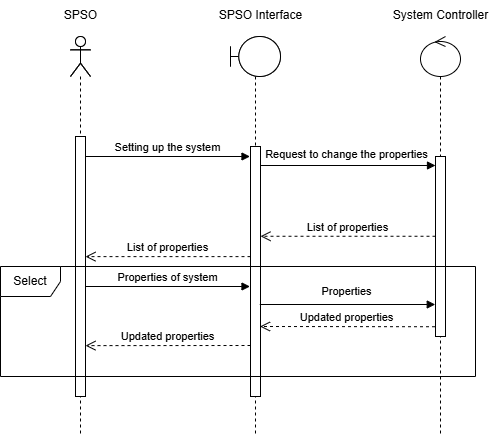

The diagram above was exported from draw.io. Its source (the exported page's mxGraphModel, read from the mxfile embedded in the PNG):
<mxGraphModel dx="2020" dy="1078" grid="1" gridSize="10" guides="1" tooltips="1" connect="1" arrows="1" fold="1" page="1" pageScale="1" pageWidth="850" pageHeight="1100" math="0" shadow="0">
  <root>
    <mxCell id="0" />
    <mxCell id="1" parent="0" />
    <mxCell id="Y2t2eny-mYa5wRdLhiaP-17" value="&lt;span style=&quot;font-size: 11px; background-color: rgb(255, 255, 255);&quot;&gt;Request to change the properties&lt;/span&gt;" style="text;html=1;align=center;verticalAlign=middle;resizable=0;points=[];autosize=1;strokeColor=none;fillColor=none;" vertex="1" parent="1">
      <mxGeometry x="411" y="263" width="190" height="30" as="geometry" />
    </mxCell>
    <mxCell id="Y2t2eny-mYa5wRdLhiaP-2" value="" style="shape=umlActor;verticalLabelPosition=bottom;verticalAlign=top;html=1;outlineConnect=0;" vertex="1" parent="1">
      <mxGeometry x="230" y="160" width="20" height="40" as="geometry" />
    </mxCell>
    <mxCell id="Y2t2eny-mYa5wRdLhiaP-3" value="SPSO" style="text;html=1;align=center;verticalAlign=middle;resizable=0;points=[];autosize=1;strokeColor=none;fillColor=none;" vertex="1" parent="1">
      <mxGeometry x="210" y="124" width="60" height="30" as="geometry" />
    </mxCell>
    <mxCell id="Y2t2eny-mYa5wRdLhiaP-4" value="" style="shape=umlBoundary;whiteSpace=wrap;html=1;" vertex="1" parent="1">
      <mxGeometry x="390" y="160" width="50" height="40" as="geometry" />
    </mxCell>
    <mxCell id="Y2t2eny-mYa5wRdLhiaP-5" value="SPSO Interface" style="text;html=1;align=center;verticalAlign=middle;resizable=0;points=[];autosize=1;strokeColor=none;fillColor=none;" vertex="1" parent="1">
      <mxGeometry x="365" y="124" width="110" height="30" as="geometry" />
    </mxCell>
    <mxCell id="Y2t2eny-mYa5wRdLhiaP-8" value="System Controller" style="text;html=1;align=center;verticalAlign=middle;resizable=0;points=[];autosize=1;strokeColor=none;fillColor=none;" vertex="1" parent="1">
      <mxGeometry x="540" y="124" width="120" height="30" as="geometry" />
    </mxCell>
    <mxCell id="Y2t2eny-mYa5wRdLhiaP-9" value="" style="shape=umlLifeline;perimeter=lifelinePerimeter;whiteSpace=wrap;html=1;container=1;dropTarget=0;collapsible=0;recursiveResize=0;outlineConnect=0;portConstraint=eastwest;newEdgeStyle={&quot;curved&quot;:0,&quot;rounded&quot;:0};participant=umlActor;" vertex="1" parent="1">
      <mxGeometry x="230" y="160" width="20" height="400" as="geometry" />
    </mxCell>
    <mxCell id="Y2t2eny-mYa5wRdLhiaP-14" value="" style="html=1;points=[[0,0,0,0,5],[0,1,0,0,-5],[1,0,0,0,5],[1,1,0,0,-5]];perimeter=orthogonalPerimeter;outlineConnect=0;targetShapes=umlLifeline;portConstraint=eastwest;newEdgeStyle={&quot;curved&quot;:0,&quot;rounded&quot;:0};" vertex="1" parent="Y2t2eny-mYa5wRdLhiaP-9">
      <mxGeometry x="5" y="100" width="10" height="260" as="geometry" />
    </mxCell>
    <mxCell id="Y2t2eny-mYa5wRdLhiaP-10" value="" style="shape=umlLifeline;perimeter=lifelinePerimeter;whiteSpace=wrap;html=1;container=1;dropTarget=0;collapsible=0;recursiveResize=0;outlineConnect=0;portConstraint=eastwest;newEdgeStyle={&quot;curved&quot;:0,&quot;rounded&quot;:0};participant=umlBoundary;" vertex="1" parent="1">
      <mxGeometry x="390" y="160" width="50" height="400" as="geometry" />
    </mxCell>
    <mxCell id="Y2t2eny-mYa5wRdLhiaP-13" value="" style="html=1;points=[[0,0,0,0,5],[0,1,0,0,-5],[1,0,0,0,5],[1,1,0,0,-5]];perimeter=orthogonalPerimeter;outlineConnect=0;targetShapes=umlLifeline;portConstraint=eastwest;newEdgeStyle={&quot;curved&quot;:0,&quot;rounded&quot;:0};" vertex="1" parent="Y2t2eny-mYa5wRdLhiaP-10">
      <mxGeometry x="20" y="110" width="10" height="250" as="geometry" />
    </mxCell>
    <mxCell id="Y2t2eny-mYa5wRdLhiaP-11" value="" style="shape=umlLifeline;perimeter=lifelinePerimeter;whiteSpace=wrap;html=1;container=1;dropTarget=0;collapsible=0;recursiveResize=0;outlineConnect=0;portConstraint=eastwest;newEdgeStyle={&quot;curved&quot;:0,&quot;rounded&quot;:0};participant=umlControl;" vertex="1" parent="1">
      <mxGeometry x="580" y="160" width="40" height="400" as="geometry" />
    </mxCell>
    <mxCell id="Y2t2eny-mYa5wRdLhiaP-12" value="" style="html=1;points=[[0,0,0,0,5],[0,1,0,0,-5],[1,0,0,0,5],[1,1,0,0,-5]];perimeter=orthogonalPerimeter;outlineConnect=0;targetShapes=umlLifeline;portConstraint=eastwest;newEdgeStyle={&quot;curved&quot;:0,&quot;rounded&quot;:0};" vertex="1" parent="Y2t2eny-mYa5wRdLhiaP-11">
      <mxGeometry x="15" y="120" width="10" height="180" as="geometry" />
    </mxCell>
    <mxCell id="Y2t2eny-mYa5wRdLhiaP-15" value="Setting up the system" style="html=1;verticalAlign=bottom;endArrow=block;curved=0;rounded=0;" edge="1" parent="1">
      <mxGeometry width="80" relative="1" as="geometry">
        <mxPoint x="245" y="280" as="sourcePoint" />
        <mxPoint x="409.4999999999998" y="280" as="targetPoint" />
      </mxGeometry>
    </mxCell>
    <mxCell id="Y2t2eny-mYa5wRdLhiaP-16" value="" style="html=1;verticalAlign=bottom;endArrow=block;curved=0;rounded=0;" edge="1" parent="1">
      <mxGeometry width="80" relative="1" as="geometry">
        <mxPoint x="419.5" y="289" as="sourcePoint" />
        <mxPoint x="595" y="289" as="targetPoint" />
      </mxGeometry>
    </mxCell>
    <mxCell id="Y2t2eny-mYa5wRdLhiaP-18" value="List of properties" style="html=1;verticalAlign=bottom;endArrow=open;dashed=1;endSize=8;curved=0;rounded=0;" edge="1" parent="1" source="Y2t2eny-mYa5wRdLhiaP-12">
      <mxGeometry relative="1" as="geometry">
        <mxPoint x="590" y="360" as="sourcePoint" />
        <mxPoint x="420" y="359.76" as="targetPoint" />
      </mxGeometry>
    </mxCell>
    <mxCell id="Y2t2eny-mYa5wRdLhiaP-19" value="List of properties" style="html=1;verticalAlign=bottom;endArrow=open;dashed=1;endSize=8;curved=0;rounded=0;entryX=1.5;entryY=0.462;entryDx=0;entryDy=0;entryPerimeter=0;" edge="1" parent="1" source="Y2t2eny-mYa5wRdLhiaP-13">
      <mxGeometry relative="1" as="geometry">
        <mxPoint x="405" y="380.24" as="sourcePoint" />
        <mxPoint x="245" y="380.1199999999999" as="targetPoint" />
      </mxGeometry>
    </mxCell>
    <mxCell id="Y2t2eny-mYa5wRdLhiaP-23" value="Select" style="shape=umlFrame;whiteSpace=wrap;html=1;pointerEvents=0;" vertex="1" parent="1">
      <mxGeometry x="160" y="390" width="475" height="110" as="geometry" />
    </mxCell>
    <mxCell id="Y2t2eny-mYa5wRdLhiaP-24" value="Properties of system" style="html=1;verticalAlign=bottom;endArrow=block;curved=0;rounded=0;" edge="1" parent="1">
      <mxGeometry width="80" relative="1" as="geometry">
        <mxPoint x="245" y="410" as="sourcePoint" />
        <mxPoint x="409.4999999999998" y="410" as="targetPoint" />
      </mxGeometry>
    </mxCell>
    <mxCell id="Y2t2eny-mYa5wRdLhiaP-26" value="" style="html=1;verticalAlign=bottom;endArrow=block;curved=0;rounded=0;" edge="1" parent="1">
      <mxGeometry width="80" relative="1" as="geometry">
        <mxPoint x="419.25" y="428" as="sourcePoint" />
        <mxPoint x="594.75" y="428" as="targetPoint" />
      </mxGeometry>
    </mxCell>
    <mxCell id="Y2t2eny-mYa5wRdLhiaP-28" value="&lt;span style=&quot;font-size: 11px; background-color: rgb(255, 255, 255);&quot;&gt;Properties&lt;/span&gt;" style="text;html=1;align=center;verticalAlign=middle;resizable=0;points=[];autosize=1;strokeColor=none;fillColor=none;" vertex="1" parent="1">
      <mxGeometry x="471" y="400" width="70" height="30" as="geometry" />
    </mxCell>
    <mxCell id="Y2t2eny-mYa5wRdLhiaP-29" value="Updated properties" style="html=1;verticalAlign=bottom;endArrow=open;dashed=1;endSize=8;curved=0;rounded=0;" edge="1" parent="1">
      <mxGeometry relative="1" as="geometry">
        <mxPoint x="594.5" y="450.24" as="sourcePoint" />
        <mxPoint x="419.5" y="450" as="targetPoint" />
      </mxGeometry>
    </mxCell>
    <mxCell id="Y2t2eny-mYa5wRdLhiaP-32" value="Updated properties" style="html=1;verticalAlign=bottom;endArrow=open;dashed=1;endSize=8;curved=0;rounded=0;entryX=1.5;entryY=0.462;entryDx=0;entryDy=0;entryPerimeter=0;" edge="1" parent="1">
      <mxGeometry relative="1" as="geometry">
        <mxPoint x="410" y="469" as="sourcePoint" />
        <mxPoint x="245" y="469.1199999999999" as="targetPoint" />
      </mxGeometry>
    </mxCell>
  </root>
</mxGraphModel>